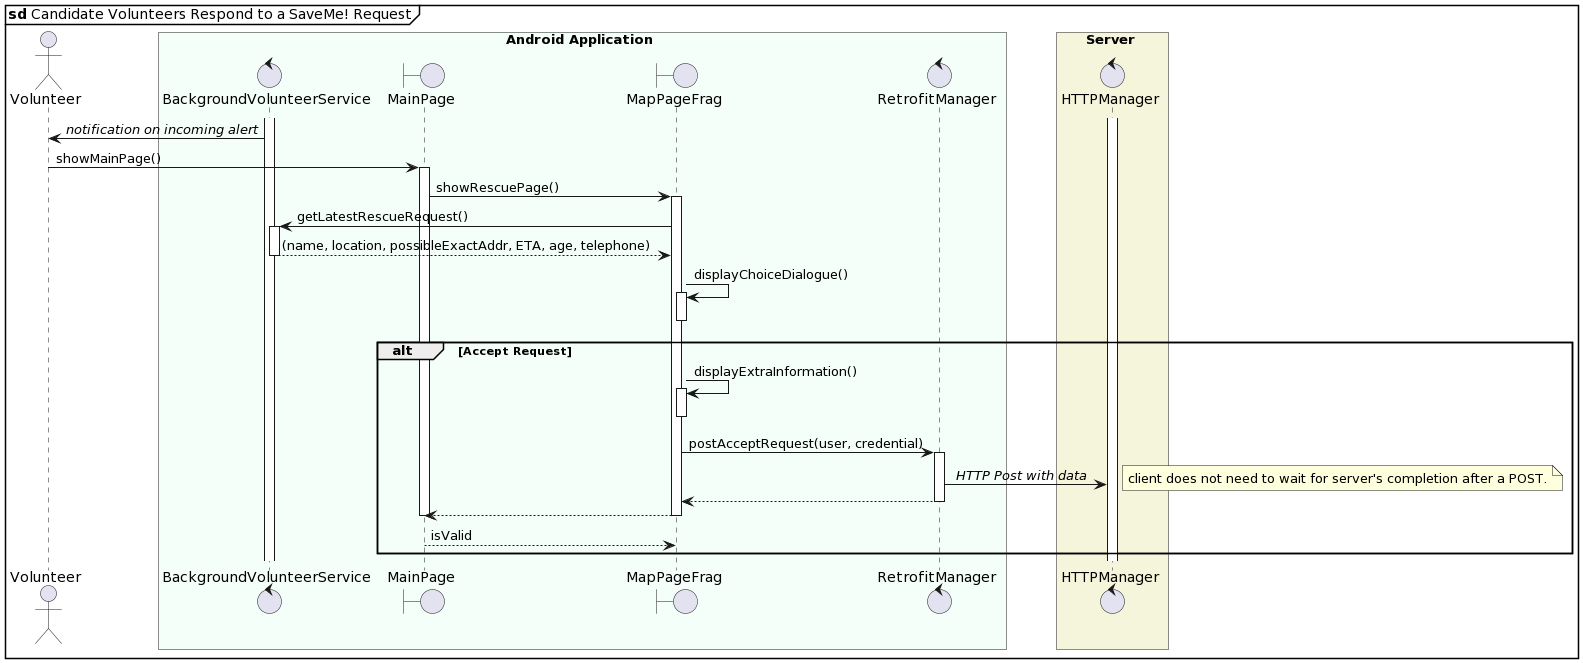

The diagram above was rendered by PlantUML. Its source (embedded in the PNG):
@startuml
mainframe **sd** Candidate Volunteers Respond to a SaveMe! Request
actor Volunteer as v

box Android Application #mintcream
    control BackgroundVolunteerService as ts
    boundary MainPage as mp
    boundary MapPageFrag as mpf
    control RetrofitManager as ru
end box

box Server #beige
    control HTTPManager as hm
end box

activate hm
activate ts

ts -> v: //notification on incoming alert//
v -> mp++: showMainPage()
mp -> mpf++: showRescuePage()
mpf -> ts++: getLatestRescueRequest()
return (name, location, possibleExactAddr, ETA, age, telephone)
mpf -> mpf++: displayChoiceDialogue()
mpf--
alt Accept Request
    mpf -> mpf++: displayExtraInformation()
    mpf--
    mpf -> ru++: postAcceptRequest(user, credential)
    
    ru -> hm: // HTTP Post with data //
    note right: client does not need to wait for server's completion after a POST.
    ru --> mpf--
    mpf --> mp--
    mp--
    return isValid
end 
mpf--
@enduml